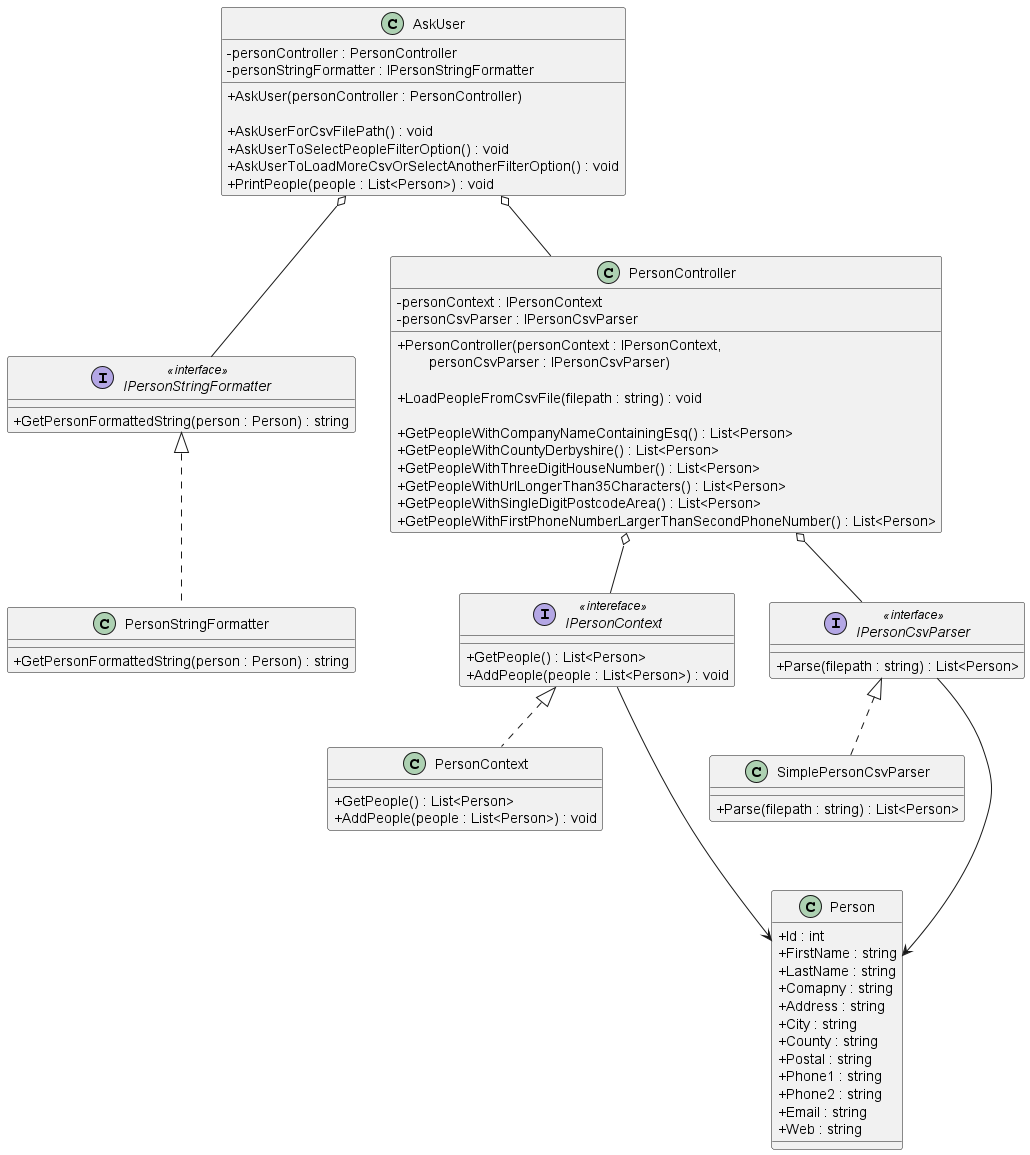

The diagram above was rendered by PlantUML. Its source (embedded in the PNG):
@startuml "PersonApp"
skinparam ClassAttributeIconSize 0

class AskUser {
    - personController : PersonController
    - personStringFormatter : IPersonStringFormatter

    + AskUser(personController : PersonController)

    + AskUserForCsvFilePath() : void
    + AskUserToSelectPeopleFilterOption() : void
    + AskUserToLoadMoreCsvOrSelectAnotherFilterOption() : void
    + PrintPeople(people : List<Person>) : void
}

interface IPersonStringFormatter <<interface>> {
    + GetPersonFormattedString(person : Person) : string
}

class PersonStringFormatter {
    + GetPersonFormattedString(person : Person) : string
}

class PersonController {
    - personContext : IPersonContext
    - personCsvParser : IPersonCsvParser

    + PersonController(personContext : IPersonContext, \n        personCsvParser : IPersonCsvParser)

    + LoadPeopleFromCsvFile(filepath : string) : void

    + GetPeopleWithCompanyNameContainingEsq() : List<Person>
    + GetPeopleWithCountyDerbyshire() : List<Person>
    + GetPeopleWithThreeDigitHouseNumber() : List<Person>
    + GetPeopleWithUrlLongerThan35Characters() : List<Person>
    + GetPeopleWithSingleDigitPostcodeArea() : List<Person>
    + GetPeopleWithFirstPhoneNumberLargerThanSecondPhoneNumber() : List<Person>
}

interface IPersonContext <<intereface>> {
    + GetPeople() : List<Person>
    + AddPeople(people : List<Person>) : void
}

class PersonContext {
    + GetPeople() : List<Person>
    + AddPeople(people : List<Person>) : void
}

interface IPersonCsvParser <<interface>> {
    + Parse(filepath : string) : List<Person>
}

class SimplePersonCsvParser {
    + Parse(filepath : string) : List<Person>
}

class Person {
    + Id : int
    + FirstName : string
    + LastName : string
    + Comapny : string
    + Address : string
    + City : string
    + County : string
    + Postal : string
    + Phone1 : string
    + Phone2 : string
    + Email : string
    + Web : string
}

AskUser o-- PersonController
AskUser o-- IPersonStringFormatter

IPersonStringFormatter <|.. PersonStringFormatter

PersonController o-- IPersonContext
PersonController o-- IPersonCsvParser

IPersonContext <|.. PersonContext
IPersonContext ---> Person

IPersonCsvParser <|.. SimplePersonCsvParser
IPersonCsvParser ---> Person

@enduml